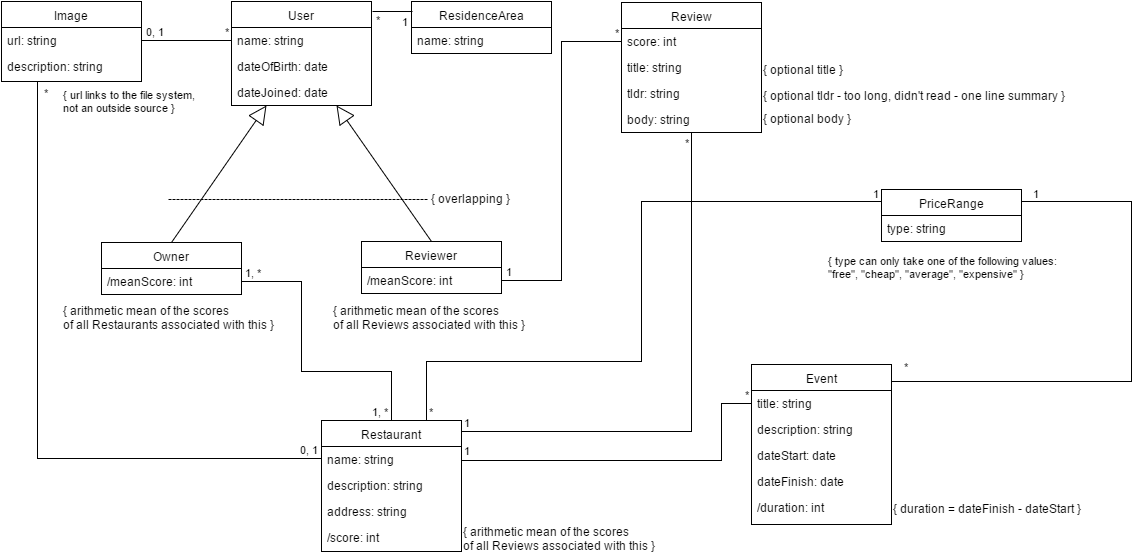

The diagram above was exported from draw.io. Its source (the exported page's mxGraphModel, read from the mxfile embedded in the PNG):
<mxGraphModel dx="876" dy="433" grid="1" gridSize="10" guides="1" tooltips="1" connect="1" arrows="1" fold="1" page="1" pageScale="1" pageWidth="1169" pageHeight="826" math="0" shadow="0">
  <root>
    <mxCell id="0" />
    <mxCell id="1" parent="0" />
    <mxCell id="52fe6eecdbef87d9-1" value="User" style="swimlane;html=1;fontStyle=0;childLayout=stackLayout;horizontal=1;startSize=26;fillColor=none;horizontalStack=0;resizeParent=1;resizeLast=0;collapsible=1;marginBottom=0;swimlaneFillColor=#ffffff;" vertex="1" parent="1">
      <mxGeometry x="230" width="140" height="104" as="geometry">
        <mxRectangle x="50" y="132" width="90" height="26" as="alternateBounds" />
      </mxGeometry>
    </mxCell>
    <mxCell id="52fe6eecdbef87d9-2" value="name: string" style="text;html=1;strokeColor=none;fillColor=none;align=left;verticalAlign=top;spacingLeft=4;spacingRight=4;whiteSpace=wrap;overflow=hidden;rotatable=0;points=[[0,0.5],[1,0.5]];portConstraint=eastwest;" vertex="1" parent="52fe6eecdbef87d9-1">
      <mxGeometry y="26" width="140" height="26" as="geometry" />
    </mxCell>
    <mxCell id="52fe6eecdbef87d9-3" value="dateOfBirth: date" style="text;html=1;strokeColor=none;fillColor=none;align=left;verticalAlign=top;spacingLeft=4;spacingRight=4;whiteSpace=wrap;overflow=hidden;rotatable=0;points=[[0,0.5],[1,0.5]];portConstraint=eastwest;" vertex="1" parent="52fe6eecdbef87d9-1">
      <mxGeometry y="52" width="140" height="26" as="geometry" />
    </mxCell>
    <mxCell id="1e18effdb17bebb6-21" value="dateJoined: date" style="text;html=1;strokeColor=none;fillColor=none;align=left;verticalAlign=top;spacingLeft=4;spacingRight=4;whiteSpace=wrap;overflow=hidden;rotatable=0;points=[[0,0.5],[1,0.5]];portConstraint=eastwest;" vertex="1" parent="52fe6eecdbef87d9-1">
      <mxGeometry y="78" width="140" height="26" as="geometry" />
    </mxCell>
    <mxCell id="1e18effdb17bebb6-7" value="Owner" style="swimlane;html=1;fontStyle=0;childLayout=stackLayout;horizontal=1;startSize=26;fillColor=none;horizontalStack=0;resizeParent=1;resizeLast=0;collapsible=1;marginBottom=0;swimlaneFillColor=#ffffff;" vertex="1" parent="1">
      <mxGeometry x="100" y="241" width="140" height="52" as="geometry" />
    </mxCell>
    <mxCell id="1e18effdb17bebb6-8" value="/meanScore: int" style="text;html=1;strokeColor=none;fillColor=none;align=left;verticalAlign=top;spacingLeft=4;spacingRight=4;whiteSpace=wrap;overflow=hidden;rotatable=0;points=[[0,0.5],[1,0.5]];portConstraint=eastwest;" vertex="1" parent="1e18effdb17bebb6-7">
      <mxGeometry y="26" width="140" height="26" as="geometry" />
    </mxCell>
    <mxCell id="1e18effdb17bebb6-11" value="&lt;span&gt;Reviewer&lt;/span&gt;" style="swimlane;html=1;fontStyle=0;childLayout=stackLayout;horizontal=1;startSize=26;fillColor=none;horizontalStack=0;resizeParent=1;resizeLast=0;collapsible=1;marginBottom=0;swimlaneFillColor=#ffffff;" vertex="1" parent="1">
      <mxGeometry x="360" y="240" width="140" height="52" as="geometry" />
    </mxCell>
    <mxCell id="1e18effdb17bebb6-12" value="/meanScore: int" style="text;html=1;strokeColor=none;fillColor=none;align=left;verticalAlign=top;spacingLeft=4;spacingRight=4;whiteSpace=wrap;overflow=hidden;rotatable=0;points=[[0,0.5],[1,0.5]];portConstraint=eastwest;" vertex="1" parent="1e18effdb17bebb6-11">
      <mxGeometry y="26" width="140" height="26" as="geometry" />
    </mxCell>
    <mxCell id="1e18effdb17bebb6-16" value="" style="endArrow=block;endSize=16;endFill=0;html=1;exitX=0.5;exitY=0;entryX=0.25;entryY=1;" edge="1" parent="1" source="1e18effdb17bebb6-7" target="52fe6eecdbef87d9-1">
      <mxGeometry width="160" relative="1" as="geometry">
        <mxPoint x="140" y="160" as="sourcePoint" />
        <mxPoint x="300" y="160" as="targetPoint" />
      </mxGeometry>
    </mxCell>
    <mxCell id="1e18effdb17bebb6-17" value="" style="endArrow=block;endSize=16;endFill=0;html=1;exitX=0.5;exitY=0;entryX=0.75;entryY=1;" edge="1" parent="1" source="1e18effdb17bebb6-11" target="52fe6eecdbef87d9-1">
      <mxGeometry width="160" relative="1" as="geometry">
        <mxPoint x="90" y="380" as="sourcePoint" />
        <mxPoint x="300" y="140" as="targetPoint" />
      </mxGeometry>
    </mxCell>
    <mxCell id="1e18effdb17bebb6-20" value="{ arithmetic mean of the scores&lt;div&gt;of all Reviews associated with this }&lt;/div&gt;" style="text;html=1;resizable=0;autosize=1;align=left;verticalAlign=top;spacingTop=-4;points=[];" vertex="1" parent="1">
      <mxGeometry x="330" y="300" width="200" height="30" as="geometry" />
    </mxCell>
    <mxCell id="1e18effdb17bebb6-22" value="{ arithmetic mean of the scores&lt;div&gt;of all Restaurants associated with this }&lt;/div&gt;" style="text;html=1;resizable=0;autosize=1;align=left;verticalAlign=top;spacingTop=-4;points=[];" vertex="1" parent="1">
      <mxGeometry x="60" y="300" width="220" height="30" as="geometry" />
    </mxCell>
    <mxCell id="1e18effdb17bebb6-23" value="Review" style="swimlane;html=1;fontStyle=0;childLayout=stackLayout;horizontal=1;startSize=26;fillColor=none;horizontalStack=0;resizeParent=1;resizeLast=0;collapsible=1;marginBottom=0;swimlaneFillColor=#ffffff;" vertex="1" parent="1">
      <mxGeometry x="620" y="1" width="140" height="130" as="geometry" />
    </mxCell>
    <mxCell id="1e18effdb17bebb6-24" value="score: int" style="text;html=1;strokeColor=none;fillColor=none;align=left;verticalAlign=top;spacingLeft=4;spacingRight=4;whiteSpace=wrap;overflow=hidden;rotatable=0;points=[[0,0.5],[1,0.5]];portConstraint=eastwest;" vertex="1" parent="1e18effdb17bebb6-23">
      <mxGeometry y="26" width="140" height="26" as="geometry" />
    </mxCell>
    <mxCell id="1e18effdb17bebb6-25" value="title: string" style="text;html=1;strokeColor=none;fillColor=none;align=left;verticalAlign=top;spacingLeft=4;spacingRight=4;whiteSpace=wrap;overflow=hidden;rotatable=0;points=[[0,0.5],[1,0.5]];portConstraint=eastwest;" vertex="1" parent="1e18effdb17bebb6-23">
      <mxGeometry y="52" width="140" height="26" as="geometry" />
    </mxCell>
    <mxCell id="1e18effdb17bebb6-27" value="tldr: string" style="text;html=1;strokeColor=none;fillColor=none;align=left;verticalAlign=top;spacingLeft=4;spacingRight=4;whiteSpace=wrap;overflow=hidden;rotatable=0;points=[[0,0.5],[1,0.5]];portConstraint=eastwest;" vertex="1" parent="1e18effdb17bebb6-23">
      <mxGeometry y="78" width="140" height="26" as="geometry" />
    </mxCell>
    <mxCell id="1e18effdb17bebb6-115" value="body: string" style="text;html=1;strokeColor=none;fillColor=none;align=left;verticalAlign=top;spacingLeft=4;spacingRight=4;whiteSpace=wrap;overflow=hidden;rotatable=0;points=[[0,0.5],[1,0.5]];portConstraint=eastwest;fontSize=12;" vertex="1" parent="1e18effdb17bebb6-23">
      <mxGeometry y="104" width="140" height="26" as="geometry" />
    </mxCell>
    <mxCell id="1e18effdb17bebb6-28" value="{ optional tldr - too long, didn't read - one line summary }" style="text;html=1;resizable=0;autosize=1;align=left;verticalAlign=top;spacingTop=-4;points=[];" vertex="1" parent="1">
      <mxGeometry x="760" y="85" width="310" height="20" as="geometry" />
    </mxCell>
    <mxCell id="1e18effdb17bebb6-30" value="{ optional title }" style="text;html=1;resizable=0;autosize=1;align=left;verticalAlign=top;spacingTop=-4;points=[];" vertex="1" parent="1">
      <mxGeometry x="760" y="59" width="90" height="20" as="geometry" />
    </mxCell>
    <mxCell id="1e18effdb17bebb6-73" value="" style="endArrow=none;html=1;edgeStyle=orthogonalEdgeStyle;shadow=0;strokeColor=#000000;rounded=0;exitX=1;exitY=0.5;entryX=0;entryY=0.5;" edge="1" parent="1" source="1e18effdb17bebb6-12" target="1e18effdb17bebb6-24">
      <mxGeometry relative="1" as="geometry">
        <mxPoint x="510" y="279" as="sourcePoint" />
        <mxPoint x="670" y="279" as="targetPoint" />
        <Array as="points" />
      </mxGeometry>
    </mxCell>
    <mxCell id="1e18effdb17bebb6-74" value="1" style="resizable=0;html=1;align=left;verticalAlign=bottom;labelBackgroundColor=#ffffff;fontSize=11;spacingLeft=2;" vertex="1" connectable="0" parent="1e18effdb17bebb6-73">
      <mxGeometry x="-1" relative="1" as="geometry" />
    </mxCell>
    <mxCell id="1e18effdb17bebb6-75" value="*" style="resizable=0;html=1;align=right;verticalAlign=bottom;labelBackgroundColor=#ffffff;fontSize=11;" vertex="1" connectable="0" parent="1e18effdb17bebb6-73">
      <mxGeometry x="1" relative="1" as="geometry" />
    </mxCell>
    <mxCell id="1e18effdb17bebb6-76" value="{ optional body }" style="text;html=1;resizable=0;autosize=1;align=left;verticalAlign=top;spacingTop=-4;points=[];" vertex="1" parent="1">
      <mxGeometry x="760" y="108" width="100" height="20" as="geometry" />
    </mxCell>
    <mxCell id="1e18effdb17bebb6-96" value="----------------------------------------------------------------- { overlapping }" style="text;html=1;resizable=0;autosize=1;align=left;verticalAlign=top;spacingTop=-4;points=[];" vertex="1" parent="1">
      <mxGeometry x="165" y="188" width="360" height="20" as="geometry" />
    </mxCell>
    <mxCell id="1e18effdb17bebb6-97" value="Restaurant" style="swimlane;html=1;fontStyle=0;childLayout=stackLayout;horizontal=1;startSize=26;fillColor=none;horizontalStack=0;resizeParent=1;resizeLast=0;collapsible=1;marginBottom=0;swimlaneFillColor=#ffffff;fontSize=12;" vertex="1" parent="1">
      <mxGeometry x="320" y="419" width="140" height="131" as="geometry" />
    </mxCell>
    <mxCell id="1e18effdb17bebb6-98" value="name: string" style="text;html=1;strokeColor=none;fillColor=none;align=left;verticalAlign=top;spacingLeft=4;spacingRight=4;whiteSpace=wrap;overflow=hidden;rotatable=0;points=[[0,0.5],[1,0.5]];portConstraint=eastwest;" vertex="1" parent="1e18effdb17bebb6-97">
      <mxGeometry y="26" width="140" height="26" as="geometry" />
    </mxCell>
    <mxCell id="1e18effdb17bebb6-99" value="description: string" style="text;html=1;strokeColor=none;fillColor=none;align=left;verticalAlign=top;spacingLeft=4;spacingRight=4;whiteSpace=wrap;overflow=hidden;rotatable=0;points=[[0,0.5],[1,0.5]];portConstraint=eastwest;" vertex="1" parent="1e18effdb17bebb6-97">
      <mxGeometry y="52" width="140" height="26" as="geometry" />
    </mxCell>
    <mxCell id="1e18effdb17bebb6-119" value="address: string" style="text;html=1;strokeColor=none;fillColor=none;align=left;verticalAlign=top;spacingLeft=4;spacingRight=4;whiteSpace=wrap;overflow=hidden;rotatable=0;points=[[0,0.5],[1,0.5]];portConstraint=eastwest;fontSize=12;" vertex="1" parent="1e18effdb17bebb6-97">
      <mxGeometry y="78" width="140" height="26" as="geometry" />
    </mxCell>
    <mxCell id="5b3b160a548ce6da-1" value="/score: int" style="text;html=1;strokeColor=none;fillColor=none;align=left;verticalAlign=top;spacingLeft=4;spacingRight=4;whiteSpace=wrap;overflow=hidden;rotatable=0;points=[[0,0.5],[1,0.5]];portConstraint=eastwest;" vertex="1" parent="1e18effdb17bebb6-97">
      <mxGeometry y="104" width="140" height="26" as="geometry" />
    </mxCell>
    <mxCell id="1e18effdb17bebb6-101" value="Image" style="swimlane;html=1;fontStyle=0;childLayout=stackLayout;horizontal=1;startSize=26;fillColor=none;horizontalStack=0;resizeParent=1;resizeLast=0;collapsible=1;marginBottom=0;swimlaneFillColor=#ffffff;fontSize=12;" vertex="1" parent="1">
      <mxGeometry width="140" height="80" as="geometry" />
    </mxCell>
    <mxCell id="1e18effdb17bebb6-102" value="url: string" style="text;html=1;strokeColor=none;fillColor=none;align=left;verticalAlign=top;spacingLeft=4;spacingRight=4;whiteSpace=wrap;overflow=hidden;rotatable=0;points=[[0,0.5],[1,0.5]];portConstraint=eastwest;" vertex="1" parent="1e18effdb17bebb6-101">
      <mxGeometry y="26" width="140" height="26" as="geometry" />
    </mxCell>
    <mxCell id="1e18effdb17bebb6-103" value="description: string" style="text;html=1;strokeColor=none;fillColor=none;align=left;verticalAlign=top;spacingLeft=4;spacingRight=4;whiteSpace=wrap;overflow=hidden;rotatable=0;points=[[0,0.5],[1,0.5]];portConstraint=eastwest;" vertex="1" parent="1e18effdb17bebb6-101">
      <mxGeometry y="52" width="140" height="26" as="geometry" />
    </mxCell>
    <mxCell id="1e18effdb17bebb6-105" value="" style="endArrow=none;html=1;edgeStyle=orthogonalEdgeStyle;shadow=0;strokeColor=#000000;fontSize=12;rounded=0;entryX=0;entryY=0.5;" edge="1" parent="1" target="52fe6eecdbef87d9-2">
      <mxGeometry relative="1" as="geometry">
        <mxPoint x="140" y="39" as="sourcePoint" />
        <mxPoint x="195" y="39" as="targetPoint" />
        <Array as="points" />
      </mxGeometry>
    </mxCell>
    <mxCell id="1e18effdb17bebb6-106" value="0, 1" style="resizable=0;html=1;align=left;verticalAlign=bottom;labelBackgroundColor=#ffffff;fontSize=11;spacingLeft=2;" vertex="1" connectable="0" parent="1e18effdb17bebb6-105">
      <mxGeometry x="-1" relative="1" as="geometry" />
    </mxCell>
    <mxCell id="1e18effdb17bebb6-107" value="*" style="resizable=0;html=1;align=right;verticalAlign=bottom;labelBackgroundColor=#ffffff;fontSize=11;" vertex="1" connectable="0" parent="1e18effdb17bebb6-105">
      <mxGeometry x="1" relative="1" as="geometry" />
    </mxCell>
    <mxCell id="1e18effdb17bebb6-108" value="" style="endArrow=none;html=1;edgeStyle=orthogonalEdgeStyle;shadow=0;strokeColor=#000000;fontSize=11;rounded=0;entryX=0;entryY=0.5;" edge="1" parent="1" target="1e18effdb17bebb6-98">
      <mxGeometry relative="1" as="geometry">
        <mxPoint x="36" y="80" as="sourcePoint" />
        <mxPoint x="190" y="457" as="targetPoint" />
        <Array as="points">
          <mxPoint x="36" y="457" />
          <mxPoint x="320" y="457" />
        </Array>
      </mxGeometry>
    </mxCell>
    <mxCell id="1e18effdb17bebb6-109" value="*" style="resizable=0;html=1;align=left;verticalAlign=bottom;labelBackgroundColor=#ffffff;fontSize=11;" vertex="1" connectable="0" parent="1e18effdb17bebb6-108">
      <mxGeometry x="-1" relative="1" as="geometry">
        <mxPoint x="4" y="20" as="offset" />
      </mxGeometry>
    </mxCell>
    <mxCell id="1e18effdb17bebb6-110" value="0, 1" style="resizable=0;html=1;align=right;verticalAlign=bottom;labelBackgroundColor=#ffffff;fontSize=11;spacing=2;spacingBottom=3;spacingRight=1;" vertex="1" connectable="0" parent="1e18effdb17bebb6-108">
      <mxGeometry x="1" relative="1" as="geometry">
        <mxPoint y="2" as="offset" />
      </mxGeometry>
    </mxCell>
    <mxCell id="1e18effdb17bebb6-111" value="" style="endArrow=none;html=1;edgeStyle=orthogonalEdgeStyle;shadow=0;strokeColor=#000000;fontSize=11;rounded=0;entryX=0.5;entryY=0;exitX=1;exitY=0.5;" edge="1" parent="1" source="1e18effdb17bebb6-8" target="1e18effdb17bebb6-97">
      <mxGeometry relative="1" as="geometry">
        <mxPoint x="300" y="270" as="sourcePoint" />
        <mxPoint x="380" y="370" as="targetPoint" />
        <Array as="points">
          <mxPoint x="300" y="280" />
          <mxPoint x="300" y="370" />
          <mxPoint x="390" y="370" />
        </Array>
      </mxGeometry>
    </mxCell>
    <mxCell id="1e18effdb17bebb6-112" value="1, *" style="resizable=0;html=1;align=left;verticalAlign=bottom;labelBackgroundColor=#ffffff;fontSize=11;spacingRight=0;spacingLeft=1;" vertex="1" connectable="0" parent="1e18effdb17bebb6-111">
      <mxGeometry x="-1" relative="1" as="geometry" />
    </mxCell>
    <mxCell id="1e18effdb17bebb6-113" value="1, *" style="resizable=0;html=1;align=right;verticalAlign=bottom;labelBackgroundColor=#ffffff;fontSize=11;spacingRight=1;" vertex="1" connectable="0" parent="1e18effdb17bebb6-111">
      <mxGeometry x="1" relative="1" as="geometry" />
    </mxCell>
    <mxCell id="1e18effdb17bebb6-120" value="PriceRange" style="swimlane;html=1;fontStyle=0;childLayout=stackLayout;horizontal=1;startSize=26;fillColor=none;horizontalStack=0;resizeParent=1;resizeLast=0;collapsible=1;marginBottom=0;swimlaneFillColor=#ffffff;fontSize=12;" vertex="1" parent="1">
      <mxGeometry x="880" y="188" width="140" height="52" as="geometry" />
    </mxCell>
    <mxCell id="5149f0a1b9e1d04f-2" value="type: string" style="text;html=1;strokeColor=none;fillColor=none;align=left;verticalAlign=top;spacingLeft=4;spacingRight=4;whiteSpace=wrap;overflow=hidden;rotatable=0;points=[[0,0.5],[1,0.5]];portConstraint=eastwest;fontSize=12;" vertex="1" parent="1e18effdb17bebb6-120">
      <mxGeometry y="26" width="140" height="26" as="geometry" />
    </mxCell>
    <mxCell id="1e18effdb17bebb6-124" value="" style="endArrow=none;html=1;edgeStyle=orthogonalEdgeStyle;shadow=0;strokeColor=#000000;fontSize=12;rounded=0;targetPerimeterSpacing=0;endSize=6;startSize=6;sourcePerimeterSpacing=0;entryX=0.565;entryY=0.991;entryPerimeter=0;exitX=1;exitY=0.5;" edge="1" parent="1" source="1e18effdb17bebb6-98" target="1e18effdb17bebb6-115">
      <mxGeometry relative="1" as="geometry">
        <mxPoint x="520" y="440" as="sourcePoint" />
        <mxPoint x="700" y="160" as="targetPoint" />
        <Array as="points">
          <mxPoint x="460" y="430" />
          <mxPoint x="690" y="430" />
          <mxPoint x="690" y="131" />
        </Array>
      </mxGeometry>
    </mxCell>
    <mxCell id="1e18effdb17bebb6-125" value="1" style="resizable=0;html=1;align=left;verticalAlign=bottom;labelBackgroundColor=#ffffff;fontSize=11;" vertex="1" connectable="0" parent="1e18effdb17bebb6-124">
      <mxGeometry x="-1" relative="1" as="geometry">
        <mxPoint y="-28" as="offset" />
      </mxGeometry>
    </mxCell>
    <mxCell id="1e18effdb17bebb6-126" value="*" style="resizable=0;html=1;align=right;verticalAlign=bottom;labelBackgroundColor=#ffffff;fontSize=11;" vertex="1" connectable="0" parent="1e18effdb17bebb6-124">
      <mxGeometry x="1" relative="1" as="geometry">
        <mxPoint x="-9" y="19" as="offset" />
      </mxGeometry>
    </mxCell>
    <mxCell id="1e18effdb17bebb6-134" value="" style="endArrow=none;html=1;edgeStyle=orthogonalEdgeStyle;shadow=0;strokeColor=#000000;fontSize=11;rounded=0;entryX=0;entryY=0.25;exitX=0.75;exitY=0;" edge="1" parent="1" source="1e18effdb17bebb6-97" target="1e18effdb17bebb6-120">
      <mxGeometry relative="1" as="geometry">
        <mxPoint x="520" y="360" as="sourcePoint" />
        <mxPoint x="680" y="200" as="targetPoint" />
        <Array as="points">
          <mxPoint x="425" y="360" />
          <mxPoint x="640" y="360" />
          <mxPoint x="640" y="200" />
        </Array>
      </mxGeometry>
    </mxCell>
    <mxCell id="1e18effdb17bebb6-135" value="*" style="resizable=0;html=1;align=left;verticalAlign=bottom;labelBackgroundColor=#ffffff;fontSize=11;" vertex="1" connectable="0" parent="1e18effdb17bebb6-134">
      <mxGeometry x="-1" relative="1" as="geometry" />
    </mxCell>
    <mxCell id="1e18effdb17bebb6-136" value="1" style="resizable=0;html=1;align=right;verticalAlign=bottom;labelBackgroundColor=#ffffff;fontSize=11;" vertex="1" connectable="0" parent="1e18effdb17bebb6-134">
      <mxGeometry x="1" relative="1" as="geometry" />
    </mxCell>
    <mxCell id="1e18effdb17bebb6-137" value="ResidenceArea" style="swimlane;html=1;fontStyle=0;childLayout=stackLayout;horizontal=1;startSize=26;fillColor=none;horizontalStack=0;resizeParent=1;resizeLast=0;collapsible=1;marginBottom=0;swimlaneFillColor=#ffffff;fontSize=12;" vertex="1" parent="1">
      <mxGeometry x="410" width="140" height="52" as="geometry" />
    </mxCell>
    <mxCell id="1e18effdb17bebb6-139" value="name: string" style="text;html=1;strokeColor=none;fillColor=none;align=left;verticalAlign=top;spacingLeft=4;spacingRight=4;whiteSpace=wrap;overflow=hidden;rotatable=0;points=[[0,0.5],[1,0.5]];portConstraint=eastwest;" vertex="1" parent="1e18effdb17bebb6-137">
      <mxGeometry y="26" width="140" height="26" as="geometry" />
    </mxCell>
    <mxCell id="1e18effdb17bebb6-141" value="" style="endArrow=none;html=1;shadow=0;strokeColor=#000000;fontSize=12;entryX=0.006;entryY=0.198;rounded=0;exitX=1.005;exitY=0.098;exitPerimeter=0;entryPerimeter=0;" edge="1" parent="1" source="52fe6eecdbef87d9-1" target="1e18effdb17bebb6-137">
      <mxGeometry relative="1" as="geometry">
        <mxPoint x="370" y="10" as="sourcePoint" />
        <mxPoint x="400" y="10" as="targetPoint" />
      </mxGeometry>
    </mxCell>
    <mxCell id="1e18effdb17bebb6-142" value="1" style="resizable=0;html=1;align=left;verticalAlign=bottom;labelBackgroundColor=#ffffff;fontSize=11;spacingTop=0;spacing=0;spacingRight=0;" vertex="1" connectable="0" parent="1e18effdb17bebb6-141">
      <mxGeometry x="-1" relative="1" as="geometry">
        <mxPoint x="29" y="17" as="offset" />
      </mxGeometry>
    </mxCell>
    <mxCell id="1e18effdb17bebb6-143" value="*" style="resizable=0;html=1;align=right;verticalAlign=bottom;labelBackgroundColor=#ffffff;fontSize=11;spacingLeft=1;" vertex="1" connectable="0" parent="1e18effdb17bebb6-141">
      <mxGeometry x="1" relative="1" as="geometry">
        <mxPoint x="-30" y="17" as="offset" />
      </mxGeometry>
    </mxCell>
    <mxCell id="1e18effdb17bebb6-144" value="Event" style="swimlane;html=1;fontStyle=0;childLayout=stackLayout;horizontal=1;startSize=26;fillColor=none;horizontalStack=0;resizeParent=1;resizeLast=0;collapsible=1;marginBottom=0;swimlaneFillColor=#ffffff;fontSize=12;" vertex="1" parent="1">
      <mxGeometry x="750" y="363" width="140" height="160" as="geometry" />
    </mxCell>
    <mxCell id="1e18effdb17bebb6-150" value="title: string" style="text;html=1;strokeColor=none;fillColor=none;align=left;verticalAlign=top;spacingLeft=4;spacingRight=4;whiteSpace=wrap;overflow=hidden;rotatable=0;points=[[0,0.5],[1,0.5]];portConstraint=eastwest;fontSize=12;" vertex="1" parent="1e18effdb17bebb6-144">
      <mxGeometry y="26" width="140" height="26" as="geometry" />
    </mxCell>
    <mxCell id="1e18effdb17bebb6-149" value="description: string" style="text;html=1;strokeColor=none;fillColor=none;align=left;verticalAlign=top;spacingLeft=4;spacingRight=4;whiteSpace=wrap;overflow=hidden;rotatable=0;points=[[0,0.5],[1,0.5]];portConstraint=eastwest;fontSize=12;" vertex="1" parent="1e18effdb17bebb6-144">
      <mxGeometry y="52" width="140" height="26" as="geometry" />
    </mxCell>
    <mxCell id="1e18effdb17bebb6-145" value="dateStart: date" style="text;html=1;strokeColor=none;fillColor=none;align=left;verticalAlign=top;spacingLeft=4;spacingRight=4;whiteSpace=wrap;overflow=hidden;rotatable=0;points=[[0,0.5],[1,0.5]];portConstraint=eastwest;" vertex="1" parent="1e18effdb17bebb6-144">
      <mxGeometry y="78" width="140" height="26" as="geometry" />
    </mxCell>
    <mxCell id="1e18effdb17bebb6-146" value="dateFinish: date" style="text;html=1;strokeColor=none;fillColor=none;align=left;verticalAlign=top;spacingLeft=4;spacingRight=4;whiteSpace=wrap;overflow=hidden;rotatable=0;points=[[0,0.5],[1,0.5]];portConstraint=eastwest;" vertex="1" parent="1e18effdb17bebb6-144">
      <mxGeometry y="104" width="140" height="26" as="geometry" />
    </mxCell>
    <mxCell id="1e18effdb17bebb6-147" value="/duration: int" style="text;html=1;strokeColor=none;fillColor=none;align=left;verticalAlign=top;spacingLeft=4;spacingRight=4;whiteSpace=wrap;overflow=hidden;rotatable=0;points=[[0,0.5],[1,0.5]];portConstraint=eastwest;" vertex="1" parent="1e18effdb17bebb6-144">
      <mxGeometry y="130" width="140" height="30" as="geometry" />
    </mxCell>
    <mxCell id="1e18effdb17bebb6-148" value="{ duration = dateFinish - dateStart }" style="text;html=1;resizable=0;points=[];autosize=1;align=left;verticalAlign=top;spacingTop=-4;fontSize=12;" vertex="1" parent="1">
      <mxGeometry x="890" y="498" width="200" height="20" as="geometry" />
    </mxCell>
    <mxCell id="1e18effdb17bebb6-157" value="" style="endArrow=none;html=1;edgeStyle=orthogonalEdgeStyle;shadow=0;strokeColor=#000000;fontSize=12;exitX=1;exitY=0.5;rounded=0;entryX=1;entryY=0.25;" edge="1" parent="1" source="1e18effdb17bebb6-150" target="1e18effdb17bebb6-120">
      <mxGeometry relative="1" as="geometry">
        <mxPoint x="930" y="445" as="sourcePoint" />
        <mxPoint x="1050" y="210" as="targetPoint" />
        <Array as="points">
          <mxPoint x="890" y="380" />
          <mxPoint x="1130" y="380" />
          <mxPoint x="1130" y="200" />
        </Array>
      </mxGeometry>
    </mxCell>
    <mxCell id="1e18effdb17bebb6-158" value="&lt;font style=&quot;font-size: 11px&quot;&gt;*&lt;/font&gt;" style="resizable=0;html=1;align=left;verticalAlign=bottom;labelBackgroundColor=#ffffff;fontSize=11;" vertex="1" connectable="0" parent="1e18effdb17bebb6-157">
      <mxGeometry x="-1" relative="1" as="geometry">
        <mxPoint x="10" y="-28" as="offset" />
      </mxGeometry>
    </mxCell>
    <mxCell id="1e18effdb17bebb6-159" value="1" style="resizable=0;html=1;align=right;verticalAlign=bottom;labelBackgroundColor=#ffffff;fontSize=11;spacingLeft=1;" vertex="1" connectable="0" parent="1e18effdb17bebb6-157">
      <mxGeometry x="1" relative="1" as="geometry">
        <mxPoint x="20" as="offset" />
      </mxGeometry>
    </mxCell>
    <mxCell id="1e18effdb17bebb6-160" value="" style="endArrow=none;html=1;edgeStyle=orthogonalEdgeStyle;shadow=0;strokeColor=#000000;fontSize=11;entryX=0;entryY=0.5;rounded=0;exitX=1;exitY=0.5;" edge="1" parent="1" source="1e18effdb17bebb6-98" target="1e18effdb17bebb6-150">
      <mxGeometry relative="1" as="geometry">
        <mxPoint x="500" y="458" as="sourcePoint" />
        <mxPoint x="690" y="470" as="targetPoint" />
        <Array as="points">
          <mxPoint x="720" y="459" />
          <mxPoint x="720" y="402" />
        </Array>
      </mxGeometry>
    </mxCell>
    <mxCell id="1e18effdb17bebb6-161" value="1" style="resizable=0;html=1;align=left;verticalAlign=bottom;labelBackgroundColor=#ffffff;fontSize=11;" vertex="1" connectable="0" parent="1e18effdb17bebb6-160">
      <mxGeometry x="-1" relative="1" as="geometry" />
    </mxCell>
    <mxCell id="1e18effdb17bebb6-162" value="*" style="resizable=0;html=1;align=right;verticalAlign=bottom;labelBackgroundColor=#ffffff;fontSize=11;" vertex="1" connectable="0" parent="1e18effdb17bebb6-160">
      <mxGeometry x="1" relative="1" as="geometry" />
    </mxCell>
    <mxCell id="5b3b160a548ce6da-2" value="{ arithmetic mean of the scores&lt;div&gt;of all Reviews associated with this }&lt;/div&gt;" style="text;html=1;resizable=0;autosize=1;align=left;verticalAlign=top;spacingTop=-4;points=[];" vertex="1" parent="1">
      <mxGeometry x="460" y="521" width="200" height="30" as="geometry" />
    </mxCell>
    <mxCell id="5149f0a1b9e1d04f-3" value="{ type can only take one of the following values:&lt;div&gt;&quot;free&quot;, &quot;cheap&quot;, &quot;average&quot;, &quot;expensive&quot; }&lt;span&gt;&amp;nbsp;&lt;/span&gt;&lt;/div&gt;" style="text;html=1;resizable=0;points=[];autosize=1;align=left;verticalAlign=top;spacingTop=-4;fontSize=11;" vertex="1" parent="1">
      <mxGeometry x="825" y="251" width="250" height="30" as="geometry" />
    </mxCell>
    <mxCell id="5149f0a1b9e1d04f-4" value="{ url links to the file system,&lt;div&gt;not an outside source }&lt;/div&gt;" style="text;html=1;resizable=0;points=[];autosize=1;align=left;verticalAlign=top;spacingTop=-4;fontSize=11;" vertex="1" parent="1">
      <mxGeometry x="60" y="85" width="150" height="30" as="geometry" />
    </mxCell>
  </root>
</mxGraphModel>